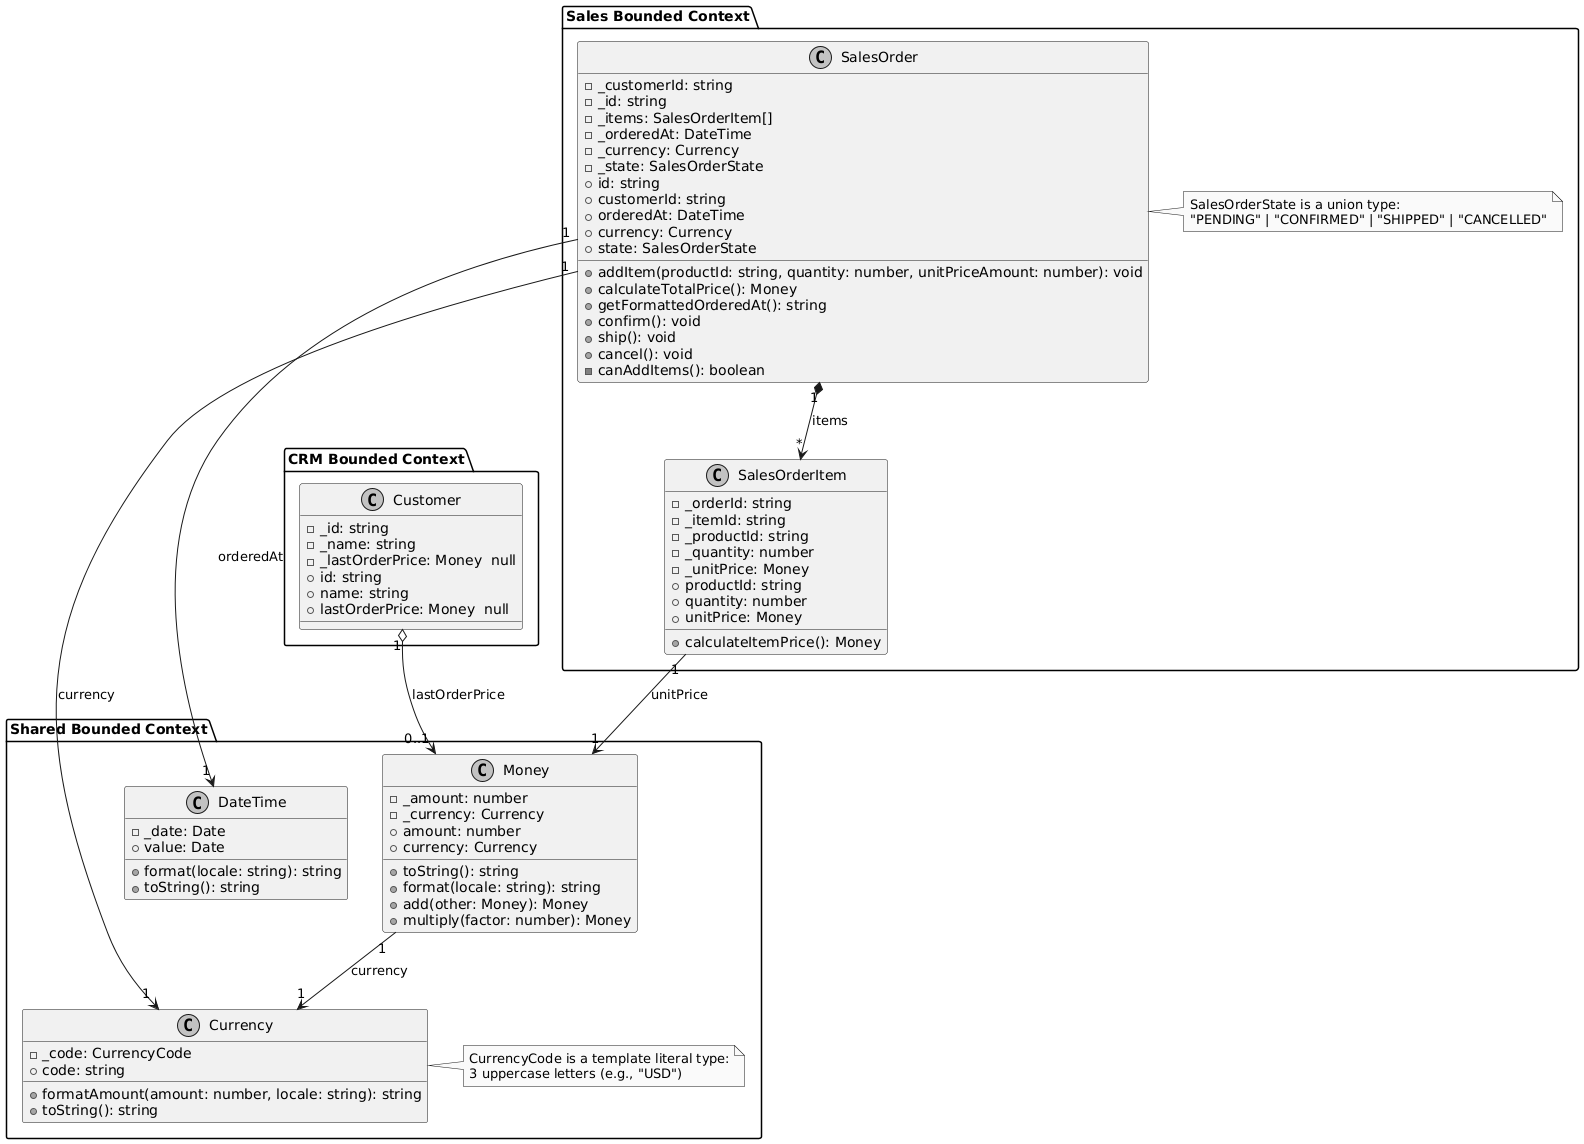

The diagram above was rendered by PlantUML. Its source (embedded in the PNG):
@startuml
skinparam monochrome true

package "Shared Bounded Context" {
class Currency {
-_code: CurrencyCode
+code: string
+formatAmount(amount: number, locale: string): string
+toString(): string
}

class Money {
-_amount: number
-_currency: Currency
+amount: number
+currency: Currency
+toString(): string
+format(locale: string): string
+add(other: Money): Money
+multiply(factor: number): Money
}

class DateTime {
-_date: Date
+value: Date
+format(locale: string): string
+toString(): string
}

note right of Currency
CurrencyCode is a template literal type:
3 uppercase letters (e.g., "USD")
end note
}

package "CRM Bounded Context" {
class Customer {
-_id: string
-_name: string
-_lastOrderPrice: Money | null
+id: string
+name: string
+lastOrderPrice: Money | null
}
}

package "Sales Bounded Context" {
class SalesOrder {
-_customerId: string
-_id: string
-_items: SalesOrderItem[]
-_orderedAt: DateTime
-_currency: Currency
-_state: SalesOrderState
+id: string
+customerId: string
+orderedAt: DateTime
+currency: Currency
+state: SalesOrderState
+addItem(productId: string, quantity: number, unitPriceAmount: number): void
+calculateTotalPrice(): Money
+getFormattedOrderedAt(): string
+confirm(): void
+ship(): void
+cancel(): void
-canAddItems(): boolean
}

class SalesOrderItem {
-_orderId: string
-_itemId: string
-_productId: string
-_quantity: number
-_unitPrice: Money
+productId: string
+quantity: number
+unitPrice: Money
+calculateItemPrice(): Money
}

note right of SalesOrder
SalesOrderState is a union type:
"PENDING" | "CONFIRMED" | "SHIPPED" | "CANCELLED"
end note
}

' Relationships
Customer "1" o--> "0..1" Money : lastOrderPrice
SalesOrder "1" *--> "*" SalesOrderItem : items
SalesOrder "1" --> "1" Currency : currency
SalesOrder "1" --> "1" DateTime : orderedAt
SalesOrderItem "1" --> "1" Money : unitPrice
Money "1" --> "1" Currency : currency
@enduml